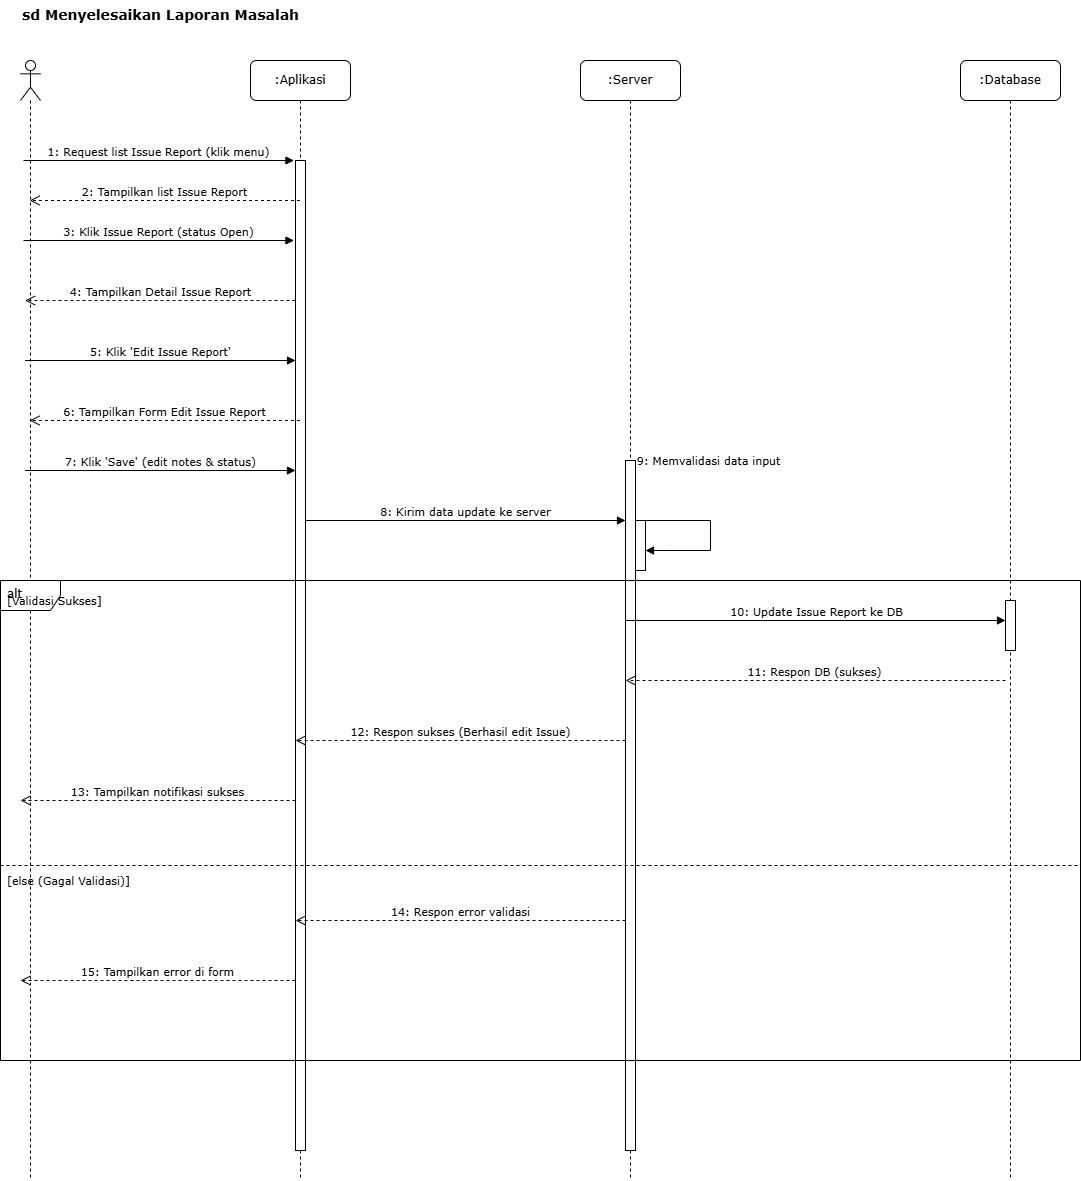

The diagram above was exported from draw.io. Its source (the exported page's mxGraphModel, read from the mxfile embedded in the PNG):
<mxGraphModel dx="1009" dy="615" grid="1" gridSize="10" guides="1" tooltips="1" connect="1" arrows="1" fold="1" page="1" pageScale="1" pageWidth="827" pageHeight="1169" math="0" shadow="0">
  <root>
    <mxCell id="0" />
    <mxCell id="1" parent="0" />
    <mxCell id="title" value="sd Menyelesaikan Laporan Masalah" style="text;html=1;strokeColor=none;fillColor=none;align=left;verticalAlign=top;whiteSpace=wrap;rounded=0;fontFamily=Verdana;fontSize=14;fontStyle=1" vertex="1" parent="1">
      <mxGeometry x="140" y="20" width="320" height="30" as="geometry" />
    </mxCell>
    <mxCell id="actor_staff" value="" style="shape=umlLifeline;perimeter=lifelinePerimeter;whiteSpace=wrap;html=1;container=1;dropTarget=0;collapsible=0;recursiveResize=0;outlineConnect=0;portConstraint=eastwest;newEdgeStyle={&quot;curved&quot;:0,&quot;rounded&quot;:0};participant=umlActor;" vertex="1" parent="1">
      <mxGeometry x="140" y="80" width="20" height="1120" as="geometry" />
    </mxCell>
    <mxCell id="lifeline_app" value=":Aplikasi" style="shape=umlLifeline;perimeter=lifelinePerimeter;whiteSpace=wrap;html=1;container=1;collapsible=0;recursiveResize=0;outlineConnect=0;rounded=1;shadow=0;comic=0;labelBackgroundColor=none;strokeWidth=1;fontFamily=Verdana;fontSize=12;align=center;" vertex="1" parent="1">
      <mxGeometry x="370" y="80" width="100" height="1120" as="geometry" />
    </mxCell>
    <mxCell id="lifeline_server" value=":Server" style="shape=umlLifeline;perimeter=lifelinePerimeter;whiteSpace=wrap;html=1;container=1;collapsible=0;recursiveResize=0;outlineConnect=0;rounded=1;shadow=0;comic=0;labelBackgroundColor=none;strokeWidth=1;fontFamily=Verdana;fontSize=12;align=center;" vertex="1" parent="1">
      <mxGeometry x="700" y="80" width="100" height="1120" as="geometry" />
    </mxCell>
    <mxCell id="lifeline_db" value=":Database" style="shape=umlLifeline;perimeter=lifelinePerimeter;whiteSpace=wrap;html=1;container=1;collapsible=0;recursiveResize=0;outlineConnect=0;rounded=1;shadow=0;comic=0;labelBackgroundColor=none;strokeWidth=1;fontFamily=Verdana;fontSize=12;align=center;" vertex="1" parent="1">
      <mxGeometry x="1080" y="80" width="100" height="1120" as="geometry" />
    </mxCell>
    <mxCell id="act_app_main" value="" style="html=1;points=[];perimeter=orthogonalPerimeter;fillColor=#ffffff;strokeColor=#000000;strokeWidth=1;" vertex="1" parent="1">
      <mxGeometry x="415" y="180" width="10" height="990" as="geometry" />
    </mxCell>
    <mxCell id="act_server_main" value="" style="html=1;points=[];perimeter=orthogonalPerimeter;fillColor=#ffffff;strokeColor=#000000;strokeWidth=1;" vertex="1" parent="1">
      <mxGeometry x="745" y="480" width="10" height="690" as="geometry" />
    </mxCell>
    <mxCell id="act_db_save" value="" style="html=1;points=[];perimeter=orthogonalPerimeter;fillColor=#ffffff;strokeColor=#000000;strokeWidth=1;" vertex="1" parent="1">
      <mxGeometry x="1125" y="620" width="10" height="50" as="geometry" />
    </mxCell>
    <mxCell id="msg1" value="1: Request list Issue Report (klik menu)" style="html=1;verticalAlign=bottom;labelBackgroundColor=none;endArrow=block;rounded=0;fontFamily=Verdana;fontSize=11;" edge="1" parent="1">
      <mxGeometry width="160" relative="1" as="geometry">
        <mxPoint x="143.00142857142868" y="180.00000000000023" as="sourcePoint" />
        <mxPoint x="413.43" y="180.00000000000023" as="targetPoint" />
      </mxGeometry>
    </mxCell>
    <mxCell id="msg2" value="2: Tampilkan list Issue Report" style="html=1;verticalAlign=bottom;endArrow=open;dashed=1;endSize=8;labelBackgroundColor=none;fontFamily=Verdana;fontSize=11;" edge="1" parent="1">
      <mxGeometry relative="1" as="geometry">
        <mxPoint x="419.5" y="220.00000000000023" as="sourcePoint" />
        <mxPoint x="149.07142857142867" y="220.00000000000023" as="targetPoint" />
      </mxGeometry>
    </mxCell>
    <mxCell id="msg4" value="4: Tampilkan Detail Issue Report" style="html=1;verticalAlign=bottom;endArrow=open;dashed=1;endSize=8;labelBackgroundColor=none;fontFamily=Verdana;fontSize=11;" edge="1" parent="1">
      <mxGeometry relative="1" as="geometry">
        <mxPoint x="415" y="320.0000000000002" as="sourcePoint" />
        <mxPoint x="144.57142857142867" y="320.0000000000002" as="targetPoint" />
      </mxGeometry>
    </mxCell>
    <mxCell id="msg5" value="5: Klik 'Edit Issue Report'" style="html=1;verticalAlign=bottom;labelBackgroundColor=none;endArrow=block;rounded=0;fontFamily=Verdana;fontSize=11;" edge="1" parent="1">
      <mxGeometry width="160" relative="1" as="geometry">
        <mxPoint x="144.57142857142867" y="380.0000000000002" as="sourcePoint" />
        <mxPoint x="415" y="380.0000000000002" as="targetPoint" />
      </mxGeometry>
    </mxCell>
    <mxCell id="msg6" value="6: Tampilkan Form Edit Issue Report" style="html=1;verticalAlign=bottom;endArrow=open;dashed=1;endSize=8;labelBackgroundColor=none;fontFamily=Verdana;fontSize=11;" edge="1" parent="1">
      <mxGeometry relative="1" as="geometry">
        <mxPoint x="419.5" y="440.0000000000002" as="sourcePoint" />
        <mxPoint x="149.07142857142867" y="440.0000000000002" as="targetPoint" />
      </mxGeometry>
    </mxCell>
    <mxCell id="msg7" value="7: Klik 'Save' (edit notes &amp; status)" style="html=1;verticalAlign=bottom;labelBackgroundColor=none;endArrow=block;rounded=0;fontFamily=Verdana;fontSize=11;" edge="1" parent="1">
      <mxGeometry width="160" relative="1" as="geometry">
        <mxPoint x="144.57142857142867" y="490.0000000000002" as="sourcePoint" />
        <mxPoint x="415" y="490.0000000000002" as="targetPoint" />
      </mxGeometry>
    </mxCell>
    <mxCell id="msg8" value="8: Kirim data update ke server" style="html=1;verticalAlign=bottom;endArrow=block;labelBackgroundColor=none;fontFamily=Verdana;fontSize=11;" edge="1" parent="1" source="act_app_main">
      <mxGeometry relative="1" as="geometry">
        <mxPoint x="425" y="540" as="sourcePoint" />
        <mxPoint x="745" y="540" as="targetPoint" />
      </mxGeometry>
    </mxCell>
    <mxCell id="act_server_validate_input" value="" style="html=1;points=[];perimeter=orthogonalPerimeter;fillColor=#ffffff;strokeColor=#000000;strokeWidth=1;" vertex="1" parent="1">
      <mxGeometry x="755" y="540" width="10" height="50" as="geometry" />
    </mxCell>
    <mxCell id="msg9" value="9: Memvalidasi data input" style="html=1;verticalAlign=bottom;endArrow=block;curved=0;labelBackgroundColor=none;fontFamily=Verdana;fontSize=11;rounded=0;" edge="1" parent="1" target="act_server_validate_input">
      <mxGeometry x="-0.1295" y="41" relative="1" as="geometry">
        <mxPoint x="755" y="540" as="sourcePoint" />
        <mxPoint x="755" y="540" as="targetPoint" />
        <Array as="points">
          <mxPoint x="830" y="540" />
          <mxPoint x="830" y="570" />
          <mxPoint x="790" y="570" />
        </Array>
        <mxPoint x="-1" y="-10" as="offset" />
      </mxGeometry>
    </mxCell>
    <mxCell id="alt_fragment_save" value="alt" style="shape=umlFrame;whiteSpace=wrap;html=1;verticalAlign=top;align=left;spacingLeft=5;fontFamily=Verdana;fontSize=12;" vertex="1" parent="1">
      <mxGeometry x="120" y="600" width="1080" height="480" as="geometry" />
    </mxCell>
    <mxCell id="guard_save_sukses" value="[Validasi Sukses]" style="text;html=1;align=left;verticalAlign=middle;resizable=0;points=[];autosize=1;strokeColor=none;fillColor=none;fontFamily=Verdana;fontSize=11;" vertex="1" parent="alt_fragment_save">
      <mxGeometry x="5" y="5" width="110" height="30" as="geometry" />
    </mxCell>
    <mxCell id="msg10_save_db" value="10: Update Issue Report ke DB" style="html=1;verticalAlign=bottom;endArrow=block;labelBackgroundColor=none;fontFamily=Verdana;fontSize=11;" edge="1" parent="alt_fragment_save">
      <mxGeometry relative="1" as="geometry">
        <mxPoint x="625" y="40" as="sourcePoint" />
        <mxPoint x="1005" y="40" as="targetPoint" />
      </mxGeometry>
    </mxCell>
    <mxCell id="msg11_db_return" value="11: Respon DB (sukses)" style="html=1;verticalAlign=bottom;endArrow=open;dashed=1;endSize=8;labelBackgroundColor=none;fontFamily=Verdana;fontSize=11;" edge="1" parent="alt_fragment_save">
      <mxGeometry relative="1" as="geometry">
        <mxPoint x="1005" y="100" as="sourcePoint" />
        <mxPoint x="625" y="100" as="targetPoint" />
      </mxGeometry>
    </mxCell>
    <mxCell id="msg12_server_return_sukses" value="12: Respon sukses (Berhasil edit Issue)" style="html=1;verticalAlign=bottom;endArrow=open;dashed=1;endSize=8;labelBackgroundColor=none;fontFamily=Verdana;fontSize=11;" edge="1" parent="alt_fragment_save">
      <mxGeometry relative="1" as="geometry">
        <mxPoint x="625" y="160" as="sourcePoint" />
        <mxPoint x="295" y="160" as="targetPoint" />
      </mxGeometry>
    </mxCell>
    <mxCell id="msg13_app_return_sukses" value="13: Tampilkan notifikasi sukses" style="html=1;verticalAlign=bottom;endArrow=open;dashed=1;endSize=8;labelBackgroundColor=none;fontFamily=Verdana;fontSize=11;" edge="1" parent="alt_fragment_save">
      <mxGeometry relative="1" as="geometry">
        <mxPoint x="295" y="220" as="sourcePoint" />
        <mxPoint x="20" y="220" as="targetPoint" />
      </mxGeometry>
    </mxCell>
    <mxCell id="alt_separator_save" value="" style="line;html=1;strokeWidth=1;dashed=1;align=center;verticalAlign=middle;" vertex="1" parent="alt_fragment_save">
      <mxGeometry y="280" width="1080" height="10" as="geometry" />
    </mxCell>
    <mxCell id="guard_save_gagal" value="[else (Gagal Validasi)]" style="text;html=1;align=left;verticalAlign=middle;resizable=0;points=[];autosize=1;strokeColor=none;fillColor=none;fontFamily=Verdana;fontSize=11;" vertex="1" parent="alt_fragment_save">
      <mxGeometry x="5" y="285" width="140" height="30" as="geometry" />
    </mxCell>
    <mxCell id="msg14_server_return_gagal" value="14: Respon error validasi" style="html=1;verticalAlign=bottom;endArrow=open;dashed=1;endSize=8;labelBackgroundColor=none;fontFamily=Verdana;fontSize=11;" edge="1" parent="alt_fragment_save">
      <mxGeometry relative="1" as="geometry">
        <mxPoint x="625" y="340" as="sourcePoint" />
        <mxPoint x="295" y="340" as="targetPoint" />
      </mxGeometry>
    </mxCell>
    <mxCell id="msg15_app_return_gagal" value="15: Tampilkan error di form" style="html=1;verticalAlign=bottom;endArrow=open;dashed=1;endSize=8;labelBackgroundColor=none;fontFamily=Verdana;fontSize=11;" edge="1" parent="alt_fragment_save">
      <mxGeometry relative="1" as="geometry">
        <mxPoint x="295" y="400" as="sourcePoint" />
        <mxPoint x="20" y="400" as="targetPoint" />
      </mxGeometry>
    </mxCell>
    <mxCell id="msg3" value="3: Klik Issue Report (status Open)" style="html=1;verticalAlign=bottom;labelBackgroundColor=none;endArrow=block;rounded=0;fontFamily=Verdana;fontSize=11;" edge="1" parent="1">
      <mxGeometry width="160" relative="1" as="geometry">
        <mxPoint x="143.00142857142868" y="260.0000000000002" as="sourcePoint" />
        <mxPoint x="413.43" y="260.0000000000002" as="targetPoint" />
      </mxGeometry>
    </mxCell>
  </root>
</mxGraphModel>